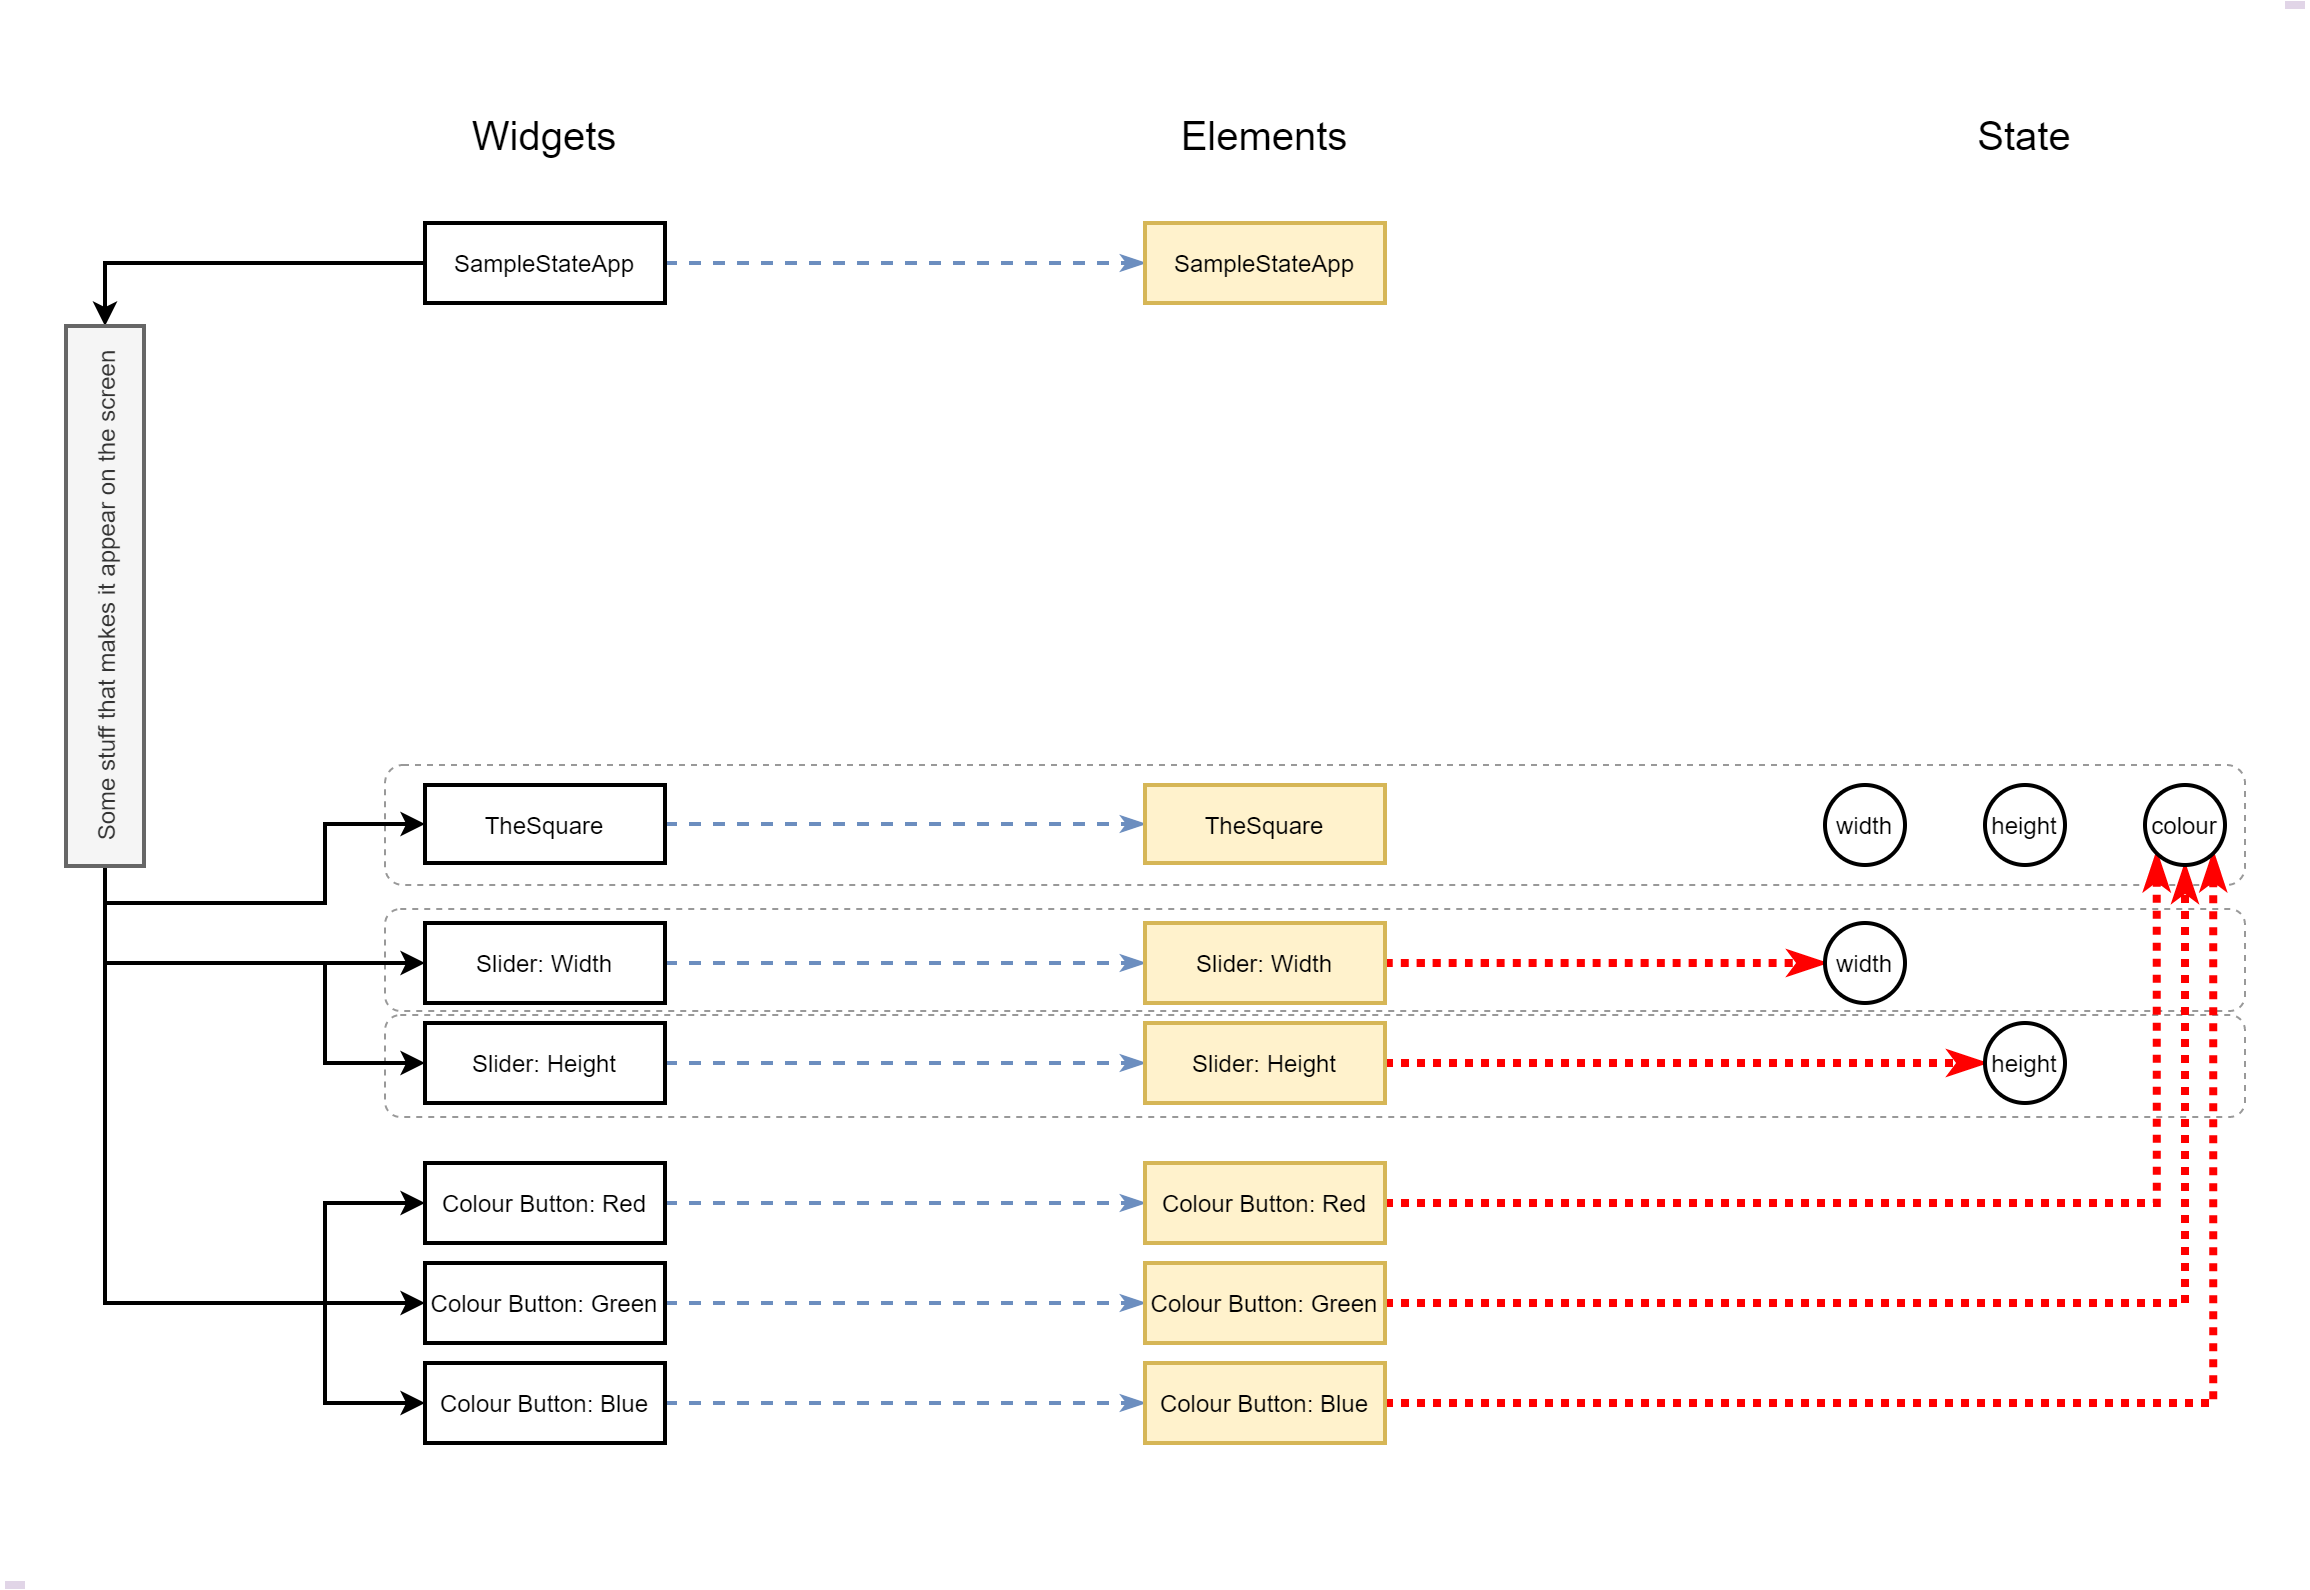

The diagram above was exported from draw.io. Its source (the exported page's mxGraphModel, read from the mxfile embedded in the PNG):
<mxGraphModel dx="1086" dy="798" grid="1" gridSize="10" guides="1" tooltips="1" connect="1" arrows="1" fold="1" page="1" pageScale="1" pageWidth="1169" pageHeight="827" math="0" shadow="0">
  <root>
    <mxCell id="vZ-v3Cvun1WM1xFOEZ12-0" />
    <mxCell id="vZ-v3Cvun1WM1xFOEZ12-1" parent="vZ-v3Cvun1WM1xFOEZ12-0" />
    <mxCell id="vZ-v3Cvun1WM1xFOEZ12-2" value="" style="rounded=1;whiteSpace=wrap;html=1;strokeWidth=1;dashed=1;strokeColor=#999999;" parent="vZ-v3Cvun1WM1xFOEZ12-1" vertex="1">
      <mxGeometry x="200" y="462" width="930" height="51" as="geometry" />
    </mxCell>
    <mxCell id="vZ-v3Cvun1WM1xFOEZ12-3" value="" style="rounded=1;whiteSpace=wrap;html=1;strokeWidth=1;dashed=1;strokeColor=#999999;" parent="vZ-v3Cvun1WM1xFOEZ12-1" vertex="1">
      <mxGeometry x="200" y="515" width="930" height="51" as="geometry" />
    </mxCell>
    <mxCell id="vZ-v3Cvun1WM1xFOEZ12-4" value="" style="rounded=1;whiteSpace=wrap;html=1;strokeWidth=1;dashed=1;strokeColor=#999999;" parent="vZ-v3Cvun1WM1xFOEZ12-1" vertex="1">
      <mxGeometry x="200" y="390" width="930" height="60" as="geometry" />
    </mxCell>
    <mxCell id="vZ-v3Cvun1WM1xFOEZ12-5" style="edgeStyle=orthogonalEdgeStyle;rounded=0;orthogonalLoop=1;jettySize=auto;html=1;entryX=0;entryY=0.5;entryDx=0;entryDy=0;strokeWidth=2;" parent="vZ-v3Cvun1WM1xFOEZ12-1" target="vZ-v3Cvun1WM1xFOEZ12-13" edge="1">
      <mxGeometry relative="1" as="geometry">
        <mxPoint x="60" y="439" as="sourcePoint" />
        <Array as="points">
          <mxPoint x="60" y="459" />
          <mxPoint x="170" y="459" />
          <mxPoint x="170" y="419" />
        </Array>
      </mxGeometry>
    </mxCell>
    <mxCell id="vZ-v3Cvun1WM1xFOEZ12-6" style="edgeStyle=orthogonalEdgeStyle;rounded=0;orthogonalLoop=1;jettySize=auto;html=1;entryX=0;entryY=0.5;entryDx=0;entryDy=0;strokeWidth=2;" parent="vZ-v3Cvun1WM1xFOEZ12-1" target="vZ-v3Cvun1WM1xFOEZ12-15" edge="1">
      <mxGeometry relative="1" as="geometry">
        <mxPoint x="60" y="439" as="sourcePoint" />
        <Array as="points">
          <mxPoint x="60" y="489" />
        </Array>
      </mxGeometry>
    </mxCell>
    <mxCell id="vZ-v3Cvun1WM1xFOEZ12-7" style="edgeStyle=orthogonalEdgeStyle;rounded=0;orthogonalLoop=1;jettySize=auto;html=1;entryX=0;entryY=0.5;entryDx=0;entryDy=0;strokeWidth=2;" parent="vZ-v3Cvun1WM1xFOEZ12-1" target="vZ-v3Cvun1WM1xFOEZ12-19" edge="1">
      <mxGeometry relative="1" as="geometry">
        <mxPoint x="60" y="439" as="sourcePoint" />
        <Array as="points">
          <mxPoint x="60" y="489" />
          <mxPoint x="170" y="489" />
          <mxPoint x="170" y="539" />
        </Array>
      </mxGeometry>
    </mxCell>
    <mxCell id="vZ-v3Cvun1WM1xFOEZ12-8" style="edgeStyle=orthogonalEdgeStyle;rounded=0;orthogonalLoop=1;jettySize=auto;html=1;entryX=0;entryY=0.5;entryDx=0;entryDy=0;strokeWidth=2;" parent="vZ-v3Cvun1WM1xFOEZ12-1" target="vZ-v3Cvun1WM1xFOEZ12-21" edge="1">
      <mxGeometry relative="1" as="geometry">
        <mxPoint x="60" y="439" as="sourcePoint" />
        <Array as="points">
          <mxPoint x="60" y="659" />
        </Array>
      </mxGeometry>
    </mxCell>
    <mxCell id="vZ-v3Cvun1WM1xFOEZ12-9" style="edgeStyle=orthogonalEdgeStyle;rounded=0;orthogonalLoop=1;jettySize=auto;html=1;entryX=0;entryY=0.5;entryDx=0;entryDy=0;strokeWidth=2;" parent="vZ-v3Cvun1WM1xFOEZ12-1" target="vZ-v3Cvun1WM1xFOEZ12-17" edge="1">
      <mxGeometry relative="1" as="geometry">
        <mxPoint x="60" y="439" as="sourcePoint" />
        <Array as="points">
          <mxPoint x="60" y="659" />
          <mxPoint x="170" y="659" />
          <mxPoint x="170" y="609" />
        </Array>
      </mxGeometry>
    </mxCell>
    <mxCell id="vZ-v3Cvun1WM1xFOEZ12-10" style="edgeStyle=orthogonalEdgeStyle;rounded=0;orthogonalLoop=1;jettySize=auto;html=1;entryX=0;entryY=0.5;entryDx=0;entryDy=0;strokeWidth=2;" parent="vZ-v3Cvun1WM1xFOEZ12-1" target="vZ-v3Cvun1WM1xFOEZ12-23" edge="1">
      <mxGeometry relative="1" as="geometry">
        <mxPoint x="60" y="439" as="sourcePoint" />
        <Array as="points">
          <mxPoint x="60" y="659" />
          <mxPoint x="170" y="659" />
          <mxPoint x="170" y="709" />
        </Array>
      </mxGeometry>
    </mxCell>
    <mxCell id="vZ-v3Cvun1WM1xFOEZ12-11" style="edgeStyle=orthogonalEdgeStyle;rounded=0;orthogonalLoop=1;jettySize=auto;html=1;strokeWidth=2;" parent="vZ-v3Cvun1WM1xFOEZ12-1" source="vZ-v3Cvun1WM1xFOEZ12-12" target="vZ-v3Cvun1WM1xFOEZ12-31" edge="1">
      <mxGeometry relative="1" as="geometry">
        <mxPoint x="-40" y="179" as="targetPoint" />
      </mxGeometry>
    </mxCell>
    <mxCell id="vZ-v3Cvun1WM1xFOEZ12-45" style="edgeStyle=none;rounded=0;orthogonalLoop=1;jettySize=auto;html=1;entryX=0;entryY=0.5;entryDx=0;entryDy=0;dashed=1;endArrow=classicThin;endFill=1;strokeColor=#6c8ebf;strokeWidth=2;fillColor=#dae8fc;" parent="vZ-v3Cvun1WM1xFOEZ12-1" source="vZ-v3Cvun1WM1xFOEZ12-12" target="vZ-v3Cvun1WM1xFOEZ12-32" edge="1">
      <mxGeometry relative="1" as="geometry" />
    </mxCell>
    <mxCell id="vZ-v3Cvun1WM1xFOEZ12-12" value="SampleStateApp" style="rounded=0;whiteSpace=wrap;html=1;strokeWidth=2;" parent="vZ-v3Cvun1WM1xFOEZ12-1" vertex="1">
      <mxGeometry x="220" y="119" width="120" height="40" as="geometry" />
    </mxCell>
    <mxCell id="vZ-v3Cvun1WM1xFOEZ12-39" style="edgeStyle=none;rounded=0;orthogonalLoop=1;jettySize=auto;html=1;endArrow=classicThin;endFill=1;strokeWidth=2;fillColor=#dae8fc;strokeColor=#6c8ebf;dashed=1;" parent="vZ-v3Cvun1WM1xFOEZ12-1" source="vZ-v3Cvun1WM1xFOEZ12-13" target="vZ-v3Cvun1WM1xFOEZ12-33" edge="1">
      <mxGeometry relative="1" as="geometry" />
    </mxCell>
    <mxCell id="vZ-v3Cvun1WM1xFOEZ12-13" value="TheSquare" style="rounded=0;whiteSpace=wrap;html=1;strokeWidth=2;" parent="vZ-v3Cvun1WM1xFOEZ12-1" vertex="1">
      <mxGeometry x="220" y="400" width="120" height="39" as="geometry" />
    </mxCell>
    <mxCell id="vZ-v3Cvun1WM1xFOEZ12-14" style="edgeStyle=orthogonalEdgeStyle;rounded=0;orthogonalLoop=1;jettySize=auto;html=1;endArrow=classicThin;endFill=1;strokeColor=#FF0000;strokeWidth=4;dashed=1;dashPattern=1 1;curved=1;exitX=1;exitY=0.5;exitDx=0;exitDy=0;" parent="vZ-v3Cvun1WM1xFOEZ12-1" source="vZ-v3Cvun1WM1xFOEZ12-34" target="vZ-v3Cvun1WM1xFOEZ12-27" edge="1">
      <mxGeometry relative="1" as="geometry" />
    </mxCell>
    <mxCell id="vZ-v3Cvun1WM1xFOEZ12-40" style="edgeStyle=none;rounded=0;orthogonalLoop=1;jettySize=auto;html=1;endArrow=classicThin;endFill=1;strokeColor=#6c8ebf;strokeWidth=2;fillColor=#dae8fc;dashed=1;" parent="vZ-v3Cvun1WM1xFOEZ12-1" source="vZ-v3Cvun1WM1xFOEZ12-15" target="vZ-v3Cvun1WM1xFOEZ12-34" edge="1">
      <mxGeometry relative="1" as="geometry" />
    </mxCell>
    <mxCell id="vZ-v3Cvun1WM1xFOEZ12-15" value="Slider: Width" style="rounded=0;whiteSpace=wrap;html=1;strokeWidth=2;" parent="vZ-v3Cvun1WM1xFOEZ12-1" vertex="1">
      <mxGeometry x="220" y="469" width="120" height="40" as="geometry" />
    </mxCell>
    <mxCell id="vZ-v3Cvun1WM1xFOEZ12-16" style="edgeStyle=orthogonalEdgeStyle;rounded=0;orthogonalLoop=1;jettySize=auto;html=1;entryX=0;entryY=1;entryDx=0;entryDy=0;dashed=1;dashPattern=1 1;endArrow=classicThin;endFill=1;strokeColor=#FF0000;strokeWidth=4;exitX=1;exitY=0.5;exitDx=0;exitDy=0;" parent="vZ-v3Cvun1WM1xFOEZ12-1" source="vZ-v3Cvun1WM1xFOEZ12-35" target="vZ-v3Cvun1WM1xFOEZ12-26" edge="1">
      <mxGeometry relative="1" as="geometry">
        <Array as="points">
          <mxPoint x="1086" y="609" />
        </Array>
      </mxGeometry>
    </mxCell>
    <mxCell id="vZ-v3Cvun1WM1xFOEZ12-42" style="edgeStyle=none;rounded=0;orthogonalLoop=1;jettySize=auto;html=1;endArrow=classicThin;endFill=1;strokeColor=#6c8ebf;strokeWidth=2;fillColor=#dae8fc;dashed=1;" parent="vZ-v3Cvun1WM1xFOEZ12-1" source="vZ-v3Cvun1WM1xFOEZ12-17" target="vZ-v3Cvun1WM1xFOEZ12-35" edge="1">
      <mxGeometry relative="1" as="geometry" />
    </mxCell>
    <mxCell id="vZ-v3Cvun1WM1xFOEZ12-17" value="Colour Button: Red" style="rounded=0;whiteSpace=wrap;html=1;strokeWidth=2;" parent="vZ-v3Cvun1WM1xFOEZ12-1" vertex="1">
      <mxGeometry x="220" y="589" width="120" height="40" as="geometry" />
    </mxCell>
    <mxCell id="vZ-v3Cvun1WM1xFOEZ12-18" style="edgeStyle=orthogonalEdgeStyle;rounded=0;orthogonalLoop=1;jettySize=auto;html=1;dashed=1;dashPattern=1 1;endArrow=classicThin;endFill=1;strokeColor=#FF0000;strokeWidth=4;exitX=1;exitY=0.5;exitDx=0;exitDy=0;" parent="vZ-v3Cvun1WM1xFOEZ12-1" source="vZ-v3Cvun1WM1xFOEZ12-36" target="vZ-v3Cvun1WM1xFOEZ12-28" edge="1">
      <mxGeometry relative="1" as="geometry" />
    </mxCell>
    <mxCell id="vZ-v3Cvun1WM1xFOEZ12-41" style="edgeStyle=none;rounded=0;orthogonalLoop=1;jettySize=auto;html=1;endArrow=classicThin;endFill=1;strokeColor=#6c8ebf;strokeWidth=2;fillColor=#dae8fc;dashed=1;" parent="vZ-v3Cvun1WM1xFOEZ12-1" source="vZ-v3Cvun1WM1xFOEZ12-19" target="vZ-v3Cvun1WM1xFOEZ12-36" edge="1">
      <mxGeometry relative="1" as="geometry" />
    </mxCell>
    <mxCell id="vZ-v3Cvun1WM1xFOEZ12-19" value="Slider: Height" style="rounded=0;whiteSpace=wrap;html=1;strokeWidth=2;" parent="vZ-v3Cvun1WM1xFOEZ12-1" vertex="1">
      <mxGeometry x="220" y="519" width="120" height="40" as="geometry" />
    </mxCell>
    <mxCell id="vZ-v3Cvun1WM1xFOEZ12-20" style="edgeStyle=orthogonalEdgeStyle;rounded=0;orthogonalLoop=1;jettySize=auto;html=1;dashed=1;dashPattern=1 1;endArrow=classicThin;endFill=1;strokeColor=#FF0000;strokeWidth=4;exitX=1;exitY=0.5;exitDx=0;exitDy=0;" parent="vZ-v3Cvun1WM1xFOEZ12-1" source="vZ-v3Cvun1WM1xFOEZ12-37" target="vZ-v3Cvun1WM1xFOEZ12-26" edge="1">
      <mxGeometry relative="1" as="geometry" />
    </mxCell>
    <mxCell id="vZ-v3Cvun1WM1xFOEZ12-43" style="edgeStyle=none;rounded=0;orthogonalLoop=1;jettySize=auto;html=1;endArrow=classicThin;endFill=1;strokeColor=#6c8ebf;strokeWidth=2;fillColor=#dae8fc;dashed=1;" parent="vZ-v3Cvun1WM1xFOEZ12-1" source="vZ-v3Cvun1WM1xFOEZ12-21" target="vZ-v3Cvun1WM1xFOEZ12-37" edge="1">
      <mxGeometry relative="1" as="geometry" />
    </mxCell>
    <mxCell id="vZ-v3Cvun1WM1xFOEZ12-21" value="Colour Button: Green" style="rounded=0;whiteSpace=wrap;html=1;strokeWidth=2;" parent="vZ-v3Cvun1WM1xFOEZ12-1" vertex="1">
      <mxGeometry x="220" y="639" width="120" height="40" as="geometry" />
    </mxCell>
    <mxCell id="vZ-v3Cvun1WM1xFOEZ12-22" style="edgeStyle=orthogonalEdgeStyle;rounded=0;orthogonalLoop=1;jettySize=auto;html=1;dashed=1;dashPattern=1 1;endArrow=classicThin;endFill=1;strokeColor=#FF0000;strokeWidth=4;entryX=1;entryY=1;entryDx=0;entryDy=0;exitX=1;exitY=0.5;exitDx=0;exitDy=0;" parent="vZ-v3Cvun1WM1xFOEZ12-1" source="vZ-v3Cvun1WM1xFOEZ12-38" target="vZ-v3Cvun1WM1xFOEZ12-26" edge="1">
      <mxGeometry relative="1" as="geometry">
        <Array as="points">
          <mxPoint x="1114" y="709" />
        </Array>
      </mxGeometry>
    </mxCell>
    <mxCell id="vZ-v3Cvun1WM1xFOEZ12-44" style="edgeStyle=none;rounded=0;orthogonalLoop=1;jettySize=auto;html=1;entryX=0;entryY=0.5;entryDx=0;entryDy=0;endArrow=classicThin;endFill=1;strokeColor=#6c8ebf;strokeWidth=2;fillColor=#dae8fc;dashed=1;" parent="vZ-v3Cvun1WM1xFOEZ12-1" source="vZ-v3Cvun1WM1xFOEZ12-23" target="vZ-v3Cvun1WM1xFOEZ12-38" edge="1">
      <mxGeometry relative="1" as="geometry" />
    </mxCell>
    <mxCell id="vZ-v3Cvun1WM1xFOEZ12-23" value="Colour Button: Blue" style="rounded=0;whiteSpace=wrap;html=1;strokeWidth=2;" parent="vZ-v3Cvun1WM1xFOEZ12-1" vertex="1">
      <mxGeometry x="220" y="689" width="120" height="40" as="geometry" />
    </mxCell>
    <mxCell id="vZ-v3Cvun1WM1xFOEZ12-24" value="width" style="ellipse;whiteSpace=wrap;html=1;aspect=fixed;strokeWidth=2;" parent="vZ-v3Cvun1WM1xFOEZ12-1" vertex="1">
      <mxGeometry x="920" y="400" width="40" height="40" as="geometry" />
    </mxCell>
    <mxCell id="vZ-v3Cvun1WM1xFOEZ12-25" value="height" style="ellipse;whiteSpace=wrap;html=1;aspect=fixed;strokeWidth=2;" parent="vZ-v3Cvun1WM1xFOEZ12-1" vertex="1">
      <mxGeometry x="1000" y="400" width="40" height="40" as="geometry" />
    </mxCell>
    <mxCell id="vZ-v3Cvun1WM1xFOEZ12-26" value="colour" style="ellipse;whiteSpace=wrap;html=1;aspect=fixed;strokeWidth=2;" parent="vZ-v3Cvun1WM1xFOEZ12-1" vertex="1">
      <mxGeometry x="1080" y="400" width="40" height="40" as="geometry" />
    </mxCell>
    <mxCell id="vZ-v3Cvun1WM1xFOEZ12-27" value="width" style="ellipse;whiteSpace=wrap;html=1;aspect=fixed;strokeWidth=2;" parent="vZ-v3Cvun1WM1xFOEZ12-1" vertex="1">
      <mxGeometry x="920" y="469" width="40" height="40" as="geometry" />
    </mxCell>
    <mxCell id="vZ-v3Cvun1WM1xFOEZ12-28" value="height" style="ellipse;whiteSpace=wrap;html=1;aspect=fixed;strokeWidth=2;" parent="vZ-v3Cvun1WM1xFOEZ12-1" vertex="1">
      <mxGeometry x="1000" y="519" width="40" height="40" as="geometry" />
    </mxCell>
    <mxCell id="vZ-v3Cvun1WM1xFOEZ12-29" value="" style="endArrow=none;html=1;rounded=0;strokeColor=#E1D5E7;strokeWidth=4;" parent="vZ-v3Cvun1WM1xFOEZ12-1" edge="1">
      <mxGeometry width="50" height="50" relative="1" as="geometry">
        <mxPoint x="10" y="800" as="sourcePoint" />
        <mxPoint x="20" y="800" as="targetPoint" />
      </mxGeometry>
    </mxCell>
    <mxCell id="vZ-v3Cvun1WM1xFOEZ12-30" value="" style="endArrow=none;html=1;rounded=0;strokeColor=#E1D5E7;strokeWidth=4;" parent="vZ-v3Cvun1WM1xFOEZ12-1" edge="1">
      <mxGeometry width="50" height="50" relative="1" as="geometry">
        <mxPoint x="1150" y="10" as="sourcePoint" />
        <mxPoint x="1160" y="10" as="targetPoint" />
      </mxGeometry>
    </mxCell>
    <mxCell id="vZ-v3Cvun1WM1xFOEZ12-31" value="Some stuff that makes it appear on the screen" style="rounded=0;whiteSpace=wrap;html=1;strokeWidth=2;rotation=-90;fillColor=#f5f5f5;fontColor=#333333;strokeColor=#666666;" parent="vZ-v3Cvun1WM1xFOEZ12-1" vertex="1">
      <mxGeometry x="-75" y="286" width="270" height="39" as="geometry" />
    </mxCell>
    <mxCell id="vZ-v3Cvun1WM1xFOEZ12-32" value="SampleStateApp" style="rounded=0;whiteSpace=wrap;html=1;strokeWidth=2;fillColor=#fff2cc;strokeColor=#d6b656;" parent="vZ-v3Cvun1WM1xFOEZ12-1" vertex="1">
      <mxGeometry x="580" y="119" width="120" height="40" as="geometry" />
    </mxCell>
    <mxCell id="vZ-v3Cvun1WM1xFOEZ12-33" value="TheSquare" style="rounded=0;whiteSpace=wrap;html=1;strokeWidth=2;fillColor=#fff2cc;strokeColor=#d6b656;" parent="vZ-v3Cvun1WM1xFOEZ12-1" vertex="1">
      <mxGeometry x="580" y="400" width="120" height="39" as="geometry" />
    </mxCell>
    <mxCell id="vZ-v3Cvun1WM1xFOEZ12-34" value="Slider: Width" style="rounded=0;whiteSpace=wrap;html=1;strokeWidth=2;fillColor=#fff2cc;strokeColor=#d6b656;" parent="vZ-v3Cvun1WM1xFOEZ12-1" vertex="1">
      <mxGeometry x="580" y="469" width="120" height="40" as="geometry" />
    </mxCell>
    <mxCell id="vZ-v3Cvun1WM1xFOEZ12-35" value="Colour Button: Red" style="rounded=0;whiteSpace=wrap;html=1;strokeWidth=2;fillColor=#fff2cc;strokeColor=#d6b656;" parent="vZ-v3Cvun1WM1xFOEZ12-1" vertex="1">
      <mxGeometry x="580" y="589" width="120" height="40" as="geometry" />
    </mxCell>
    <mxCell id="vZ-v3Cvun1WM1xFOEZ12-36" value="Slider: Height" style="rounded=0;whiteSpace=wrap;html=1;strokeWidth=2;fillColor=#fff2cc;strokeColor=#d6b656;" parent="vZ-v3Cvun1WM1xFOEZ12-1" vertex="1">
      <mxGeometry x="580" y="519" width="120" height="40" as="geometry" />
    </mxCell>
    <mxCell id="vZ-v3Cvun1WM1xFOEZ12-37" value="Colour Button: Green" style="rounded=0;whiteSpace=wrap;html=1;strokeWidth=2;fillColor=#fff2cc;strokeColor=#d6b656;" parent="vZ-v3Cvun1WM1xFOEZ12-1" vertex="1">
      <mxGeometry x="580" y="639" width="120" height="40" as="geometry" />
    </mxCell>
    <mxCell id="vZ-v3Cvun1WM1xFOEZ12-38" value="Colour Button: Blue" style="rounded=0;whiteSpace=wrap;html=1;strokeWidth=2;fillColor=#fff2cc;strokeColor=#d6b656;" parent="vZ-v3Cvun1WM1xFOEZ12-1" vertex="1">
      <mxGeometry x="580" y="689" width="120" height="40" as="geometry" />
    </mxCell>
    <mxCell id="vZ-v3Cvun1WM1xFOEZ12-46" value="&lt;font style=&quot;font-size: 20px&quot;&gt;Widgets&lt;/font&gt;" style="text;html=1;strokeColor=none;fillColor=none;align=center;verticalAlign=middle;whiteSpace=wrap;rounded=0;dashed=1;dashPattern=1 1;" parent="vZ-v3Cvun1WM1xFOEZ12-1" vertex="1">
      <mxGeometry x="250" y="60" width="60" height="30" as="geometry" />
    </mxCell>
    <mxCell id="vZ-v3Cvun1WM1xFOEZ12-47" value="&lt;font style=&quot;font-size: 20px&quot;&gt;Elements&lt;/font&gt;" style="text;html=1;strokeColor=none;fillColor=none;align=center;verticalAlign=middle;whiteSpace=wrap;rounded=0;dashed=1;dashPattern=1 1;" parent="vZ-v3Cvun1WM1xFOEZ12-1" vertex="1">
      <mxGeometry x="610" y="60" width="60" height="30" as="geometry" />
    </mxCell>
    <mxCell id="vZ-v3Cvun1WM1xFOEZ12-48" value="&lt;font style=&quot;font-size: 20px&quot;&gt;State&lt;/font&gt;" style="text;html=1;strokeColor=none;fillColor=none;align=center;verticalAlign=middle;whiteSpace=wrap;rounded=0;dashed=1;dashPattern=1 1;" parent="vZ-v3Cvun1WM1xFOEZ12-1" vertex="1">
      <mxGeometry x="990" y="60" width="60" height="30" as="geometry" />
    </mxCell>
  </root>
</mxGraphModel>